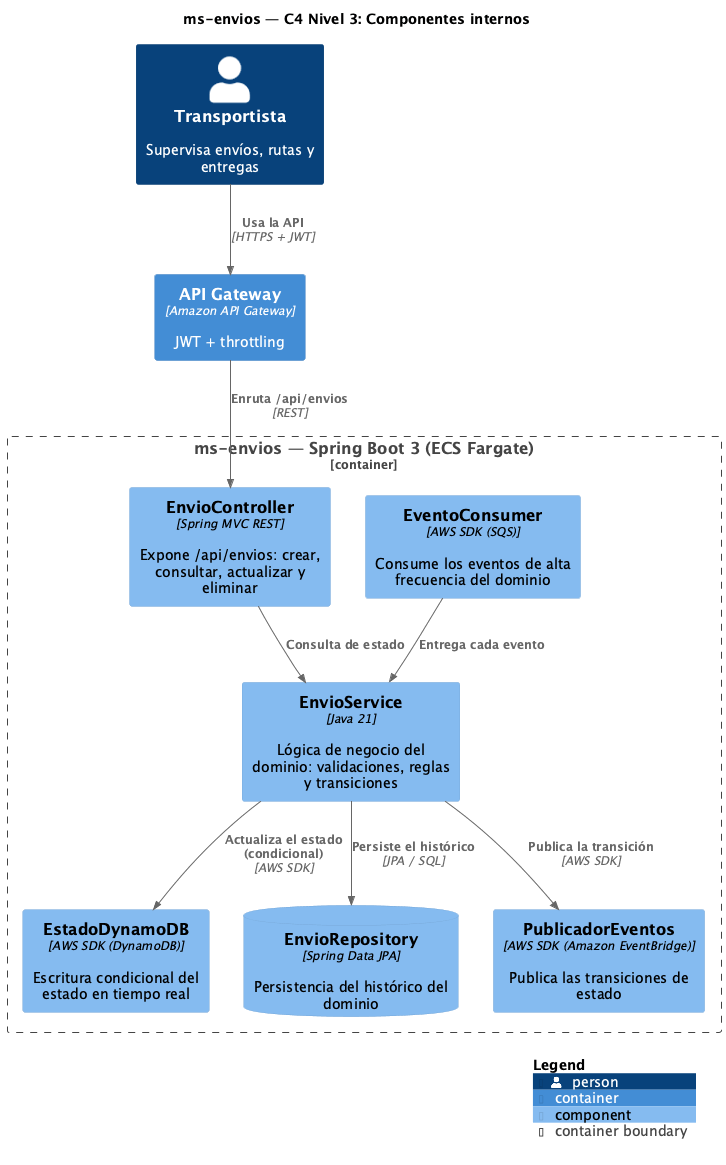

The diagram above was rendered by PlantUML. Its source (embedded in the PNG):
@startuml C4-3-Componentes
!include <C4/C4_Component>

title ms-envios — C4 Nivel 3: Componentes internos

LAYOUT_WITH_LEGEND()

Person(actor, "Transportista", "Supervisa envíos, rutas y entregas")
Container_Boundary(ms, "ms-envios — Spring Boot 3 (ECS Fargate)") {

  Component(rest, "EnvioController", "Spring MVC REST", "Expone /api/envios: crear, consultar, actualizar y eliminar")
  Component(svc, "EnvioService", "Java 21", "Lógica de negocio del dominio: validaciones, reglas y transiciones")
  Component(cons, "EventoConsumer", "AWS SDK (SQS)", "Consume los eventos de alta frecuencia del dominio")
  Component(dyn, "EstadoDynamoDB", "AWS SDK (DynamoDB)", "Escritura condicional del estado en tiempo real")
  ComponentDb(repo, "EnvioRepository", "Spring Data JPA", "Persistencia del histórico del dominio")
  Component(pub, "PublicadorEventos", "AWS SDK (Amazon EventBridge)", "Publica las transiciones de estado")
}

Container(apigw, "API Gateway", "Amazon API Gateway", "JWT + throttling")

Rel(actor, apigw, "Usa la API", "HTTPS + JWT")
Rel(apigw, rest, "Enruta /api/envios", "REST")
Rel(cons, svc, "Entrega cada evento")
Rel(rest, svc, "Consulta de estado")
Rel(svc, dyn, "Actualiza el estado (condicional)", "AWS SDK")
Rel(svc, repo, "Persiste el histórico", "JPA / SQL")
Rel(svc, pub, "Publica la transición", "AWS SDK")

SHOW_LEGEND()
@enduml